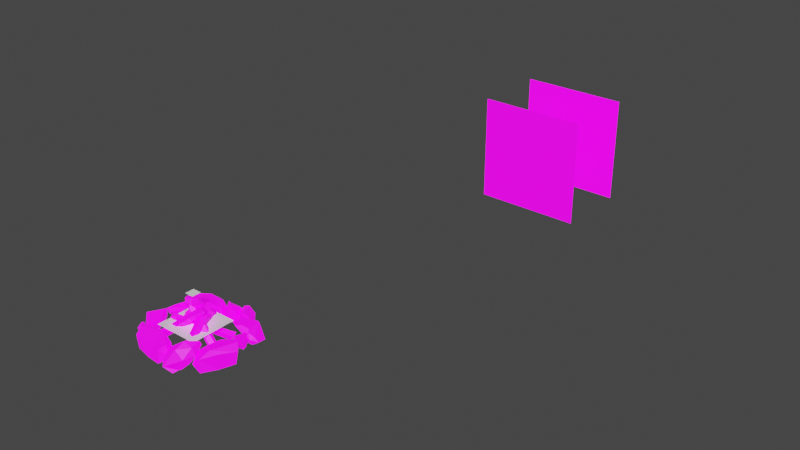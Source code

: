 # Source: camp-fire.blend  (saved by Blender 3.3.6; exported with 4.5.12 LTS)
import bpy
from mathutils import Matrix  # noqa: F401  (used for matrix-valued properties, if any)

bpy.ops.wm.read_factory_settings(use_empty=True)
scene = bpy.context.scene
scene.name = 'Scene'

# ---- collections
col_collection = bpy.data.collections.new('Collection'); scene.collection.children.link(col_collection)

# ---- images (referenced by path relative to the original .blend; pixels are not part of the script)
import os
ASSET_DIR = os.environ.get("B2B_ASSET_DIR", "")  # directory of the original .blend (textures are referenced by path, not embedded)
HERE = os.path.dirname(os.path.abspath(__file__))  # packed textures are extracted next to this script under _unpacked/

def load_image(name, relpath, width, height, colorspace="sRGB"):
    """Load a texture the original file referenced (path relative to the .blend, or extracted next to this script)."""
    p = next((c for c in (os.path.join(HERE, relpath), os.path.join(ASSET_DIR, relpath)) if relpath and os.path.exists(c)), "")
    if p:
        img = bpy.data.images.load(p, check_existing=True)
        img.name = name
    else:  # same state as the original file: an image datablock whose file is absent (Cycles renders it pink)
        img = bpy.data.images.new(name, width, height)
        img.source = "FILE"
        img.filepath = "//" + (relpath or name)
    img.colorspace_settings.name = colorspace
    return img
img_palette_color_png = load_image('palette_color.png', 'misc/colour-pallete/palette_color.png', 1024, 1024, 'sRGB')
img_palette_emission_png = load_image('palette_emission.png', 'misc/colour-pallete/palette_emission.png', 1024, 1024, 'sRGB')
img_palette_color_png_001 = load_image('palette_color.png.001', 'misc/colour-pallete/palette_color.png', 1024, 1024, 'sRGB')
img_palette_emission_png_001 = load_image('palette_emission.png.001', 'misc/colour-pallete/palette_emission.png', 1024, 1024, 'sRGB')

# ---- materials (node trees are filled in below, after node groups)
mat_material = bpy.data.materials.new('Material')
mat_material.alpha_threshold = 0.0
mat_material.use_transparent_shadow = False
mat_material.roughness = 0.5
mat_material.line_color = (0.0, 0.0, 0.0, 1.0)
mat_material_001 = bpy.data.materials.new('Material.001')
mat_material_001.use_transparent_shadow = False
mat_material_005 = bpy.data.materials.new('Material.005')
mat_material_005.use_transparent_shadow = False

# ---- material node trees
mat_material.use_nodes = True; mat_material.node_tree.nodes.clear()
_N = mat_material.node_tree.nodes; _L = mat_material.node_tree.links
n0 = _N.new('ShaderNodeOutputMaterial'); n0.name = 'Material Output'; n0.location = (300, 300)
n1 = _N.new('ShaderNodeBsdfPrincipled'); n1.name = 'Principled BSDF'; n1.location = (10, 300)
n1.distribution = 'GGX'
n1.subsurface_method = 'RANDOM_WALK_SKIN'
n1.inputs[3].default_value = 1.45
n1.inputs[28].default_value = 1.0
n2 = _N.new('ShaderNodeTexImage'); n2.name = 'Image Texture'; n2.location = (-457, 244)
n2.image = img_palette_color_png
n2.interpolation = 'Closest'
n3 = _N.new('ShaderNodeTexImage'); n3.name = 'Image Texture.001'; n3.location = (-463, -101)
n3.image = img_palette_emission_png
n3.interpolation = 'Closest'
_L.new(n1.outputs[0], n0.inputs[0])
_L.new(n2.outputs[0], n1.inputs[0])
_L.new(n3.outputs[0], n1.inputs[27])
n0.is_active_output = True
mat_material_001.use_nodes = True; mat_material_001.node_tree.nodes.clear()
_N = mat_material_001.node_tree.nodes; _L = mat_material_001.node_tree.links
n0 = _N.new('ShaderNodeBsdfPrincipled'); n0.name = 'Principled BSDF'; n0.location = (10, 300)
n0.distribution = 'GGX'
n0.subsurface_method = 'RANDOM_WALK_SKIN'
n0.inputs[3].default_value = 1.45
n0.inputs[27].default_value = (0.0, 0.0, 0.0, 1.0)
n0.inputs[28].default_value = 1.0
n1 = _N.new('ShaderNodeOutputMaterial'); n1.name = 'Material Output'; n1.location = (300, 300)
_L.new(n0.outputs[0], n1.inputs[0])
n1.is_active_output = True
mat_material_005.use_nodes = True; mat_material_005.node_tree.nodes.clear()
_N = mat_material_005.node_tree.nodes; _L = mat_material_005.node_tree.links
n0 = _N.new('ShaderNodeBsdfPrincipled'); n0.name = 'Principled BSDF'; n0.location = (10, 300)
n0.distribution = 'GGX'
n0.subsurface_method = 'RANDOM_WALK_SKIN'
n0.inputs[3].default_value = 1.45
n0.inputs[28].default_value = 1.0
n1 = _N.new('ShaderNodeOutputMaterial'); n1.name = 'Material Output'; n1.location = (300, 300)
n2 = _N.new('ShaderNodeTexImage'); n2.name = 'Image Texture'; n2.location = (-594, 226)
n2.image = img_palette_color_png_001
n2.interpolation = 'Closest'
n3 = _N.new('ShaderNodeTexImage'); n3.name = 'Image Texture.001'; n3.location = (-553, -126)
n3.image = img_palette_emission_png_001
n3.interpolation = 'Closest'
_L.new(n0.outputs[0], n1.inputs[0])
_L.new(n2.outputs[0], n0.inputs[0])
_L.new(n3.outputs[0], n0.inputs[27])
n1.is_active_output = True

# ---- world
world_world = bpy.data.worlds.new('World'); scene.world = world_world
world_world.use_nodes = True; world_world.node_tree.nodes.clear()
_N = world_world.node_tree.nodes; _L = world_world.node_tree.links
n0 = _N.new('ShaderNodeOutputWorld'); n0.name = 'World Output'; n0.location = (300, 300)
n1 = _N.new('ShaderNodeBackground'); n1.name = 'Background'; n1.location = (10, 300)
n1.inputs[0].default_value = (0.05088, 0.05088, 0.05088, 1.0)
_L.new(n1.outputs[0], n0.inputs[0])
n0.is_active_output = True
world_world.color = (0.05088, 0.05088, 0.05088)
world_world.use_sun_shadow = False
world_world.sun_shadow_jitter_overblur = 0.0

# ---- meshes
me_cube = bpy.data.meshes.new('Cube')
me_cube.from_pydata([(1.0, 1.0, 1.0), (1.0, 1.0, -1.0), (-1.0, 1.0, 1.0), (-1.0, 1.0, -1.0)], [], [(3, 2, 0, 1)])
_uv = me_cube.uv_layers.new(name='UVMap')
_uv.uv.foreach_set('vector', [0.04718, 0.0781, 0.04718, 0.0781, 0.04718, 0.0781, 0.04718, 0.0781])
me_cube.materials.append(mat_material)
me_cube.use_mirror_vertex_groups = False
me_cube.update()
me_plane = bpy.data.meshes.new('Plane')
me_plane.from_pydata([(-1.0, -1.0, 0.0), (1.0, -1.0, 0.0), (-1.0, 1.0, 0.0), (1.0, 1.0, 0.0)], [], [(0, 1, 3, 2)])
_uv = me_plane.uv_layers.new(name='UVMap')
_uv.uv.foreach_set('vector', [0.0, 0.0, 1.0, 0.0, 1.0, 1.0, 0.0, 1.0])
me_plane.materials.append(mat_material_001)
me_plane.update()
me_plane_001 = bpy.data.meshes.new('Plane.001')
me_plane_001.from_pydata([(-1.0, -1.0, 0.0), (1.0, -1.0, 0.0), (-1.0, 1.0, 0.0), (1.0, 1.0, 0.0)], [], [(0, 1, 3, 2)])
_uv = me_plane_001.uv_layers.new(name='UVMap')
_uv.uv.foreach_set('vector', [0.0, 0.0, 1.0, 0.0, 1.0, 1.0, 0.0, 1.0])
me_plane_001.update()
me_cube_001 = bpy.data.meshes.new('Cube.001')
me_cube_001.from_pydata([(1.0, 1.0, 1.0), (1.0, 1.0, -1.0), (-1.0, 1.0, 1.0), (-1.0, 1.0, -1.0)], [], [(3, 2, 0, 1)])
_uv = me_cube_001.uv_layers.new(name='UVMap')
_uv.uv.foreach_set('vector', [0.6084, 0.9214, 0.6084, 0.9214, 0.6084, 0.9214, 0.6084, 0.9214])
me_cube_001.materials.append(mat_material)
me_cube_001.use_mirror_vertex_groups = False
me_cube_001.update()
me_cylinder_006 = bpy.data.meshes.new('Cylinder.006')
me_cylinder_006.from_pydata([(0.0, 0.06724, -0.2884), (0.1426, 0.1443, 0.578), (0.06395, 0.02078, -0.2884), (0.1944, 0.1066, 0.578), (0.03952, -0.0544, -0.2884), (0.1746, 0.04568, 0.578), (-0.03952, -0.0544, -0.2884), (0.1106, 0.04568, 0.578), (-0.06395, 0.02078, -0.2884), (0.09075, 0.1066, 0.578), (0.2241, 0.5248, 0.06292), (-0.1098, 0.07987, 0.5301), (0.2781, 0.5275, 0.1205), (-0.05574, 0.08256, 0.5877), (0.3378, 0.4798, 0.1003), (0.003935, 0.03485, 0.5675), (0.3207, 0.4476, 0.03017), (-0.01323, 0.002681, 0.4973), (0.2504, 0.4754, 0.007071), (-0.08351, 0.03051, 0.4742), (-0.02847, 0.6417, 0.334), (-0.05295, -0.07107, 0.3183), (-0.01749, 0.6401, 0.4123), (-0.04351, -0.07247, 0.3855), (0.06017, 0.6345, 0.4259), (0.0232, -0.07727, 0.3972), (0.09717, 0.6327, 0.3561), (0.05499, -0.07884, 0.3373), (0.04239, 0.6372, 0.2993), (0.00793, -0.07501, 0.2885), (-0.3904, 0.5135, 0.4105), (0.06346, -0.1176, 0.02514), (-0.4158, 0.4818, 0.4784), (0.04611, -0.1393, 0.07153), (-0.3651, 0.5024, 0.5354), (0.08077, -0.1252, 0.1105), (-0.3084, 0.5468, 0.5028), (0.1195, -0.09484, 0.08828), (-0.324, 0.5537, 0.4257), (0.1088, -0.09015, 0.03549), (-0.5997, 0.2176, 0.221), (0.06293, -0.06286, 0.3932), (-0.6271, 0.1507, 0.2528), (0.03554, -0.1298, 0.425), (-0.6315, 0.1608, 0.3311), (0.0311, -0.1197, 0.5032), (-0.6069, 0.234, 0.3476), (0.05574, -0.04646, 0.5198), (-0.5872, 0.2692, 0.2796), (0.07541, -0.01133, 0.4518), (-0.3706, -0.03526, -0.1797), (-0.01401, 0.03965, 0.2676), (-0.3463, -0.1102, -0.1865), (0.01025, -0.03526, 0.2608), (-0.3932, -0.1552, -0.1416), (-0.03666, -0.0803, 0.3057), (-0.4465, -0.1081, -0.107), (-0.08991, -0.03321, 0.3403), (-0.4325, -0.03399, -0.1306), (-0.07591, 0.04092, 0.3167), (-0.6362, 0.05874, 0.03887), (-0.7687, 0.2821, 0.3298), (-0.7136, 0.1864, 0.229), (-0.6614, 0.0379, 0.3413), (-0.6208, 0.1775, 0.2974), (-0.5902, 0.1595, 0.3477), (-0.56, -0.159, 0.2354), (-0.5445, -0.1023, 0.1833), (-0.5548, -0.1046, 0.2664), (-0.7484, -0.2405, 0.2495), (-0.8082, -0.2244, 0.2055), (-0.7372, -0.3298, 0.1107), (-0.895, 0.06821, 0.2864), (-0.8489, 0.108, 0.3192), (-0.7519, -0.03911, 0.3625), (-0.8447, -0.09472, 0.3128), (-0.5683, -0.09156, -0.1383), (-0.6141, 0.2082, 0.3047), (-0.4865, -0.2455, -0.05648), (-0.5376, -0.3676, -0.02931), (-0.7684, -0.03695, 0.03337), (-0.7944, -0.195, -0.1401), (-0.8516, -0.04615, 0.08727), (-0.7556, -0.007271, 0.4412), (-0.7353, -0.3628, 0.02238), (-0.6368, -0.3964, -0.04288), (-0.6348, 0.0345, 0.507), (-0.7355, 0.1071, 0.317), (-0.8069, 0.2687, 0.3792), (-0.718, 0.3142, 0.3921), (-0.9143, 0.09829, 0.4274), (-0.8871, 0.07385, 0.4032), (-0.8118, 0.1703, 0.3102), (-0.872, 0.2063, 0.3546), (-0.5242, 0.09455, 0.5617), (-0.4713, 0.2041, 0.4468), (-0.5146, 0.2947, 0.4134), (-0.7373, 0.1089, 0.5246), (-0.7515, 0.1918, 0.5701), (-0.8197, 0.1327, 0.5122), (-0.6253, 0.2304, 0.5308), (-0.6729, 0.1551, 0.5704), (-0.6912, 0.3193, 0.4392), (-0.5911, 0.3203, 0.4435), (0.554, 0.2717, -0.2599), (0.6353, 0.446, -0.1134), (0.6796, 0.3082, 0.01471), (0.5661, 0.1555, -0.03707), (-0.2986, 0.6457, 0.672), (-0.3216, 0.7189, 0.6443), (0.4649, 0.09732, 0.06894), (0.4016, 0.1341, 0.04882), (0.3714, -0.00458, -0.0219), (0.4796, 0.4401, 0.04733), (0.5466, 0.4566, 0.04339), (0.5916, 0.2886, 0.09503), (0.4738, 0.2787, 0.1083), (0.4637, 0.08428, -0.3837), (0.5138, -0.07691, -0.2909), (0.4435, -0.1537, -0.2047), (0.4131, 0.2525, -0.1796), (0.262, 0.141, -0.1925), (0.3719, 0.2925, -0.09839), (0.3198, -0.005798, -0.2444), (0.331, 0.1247, -0.2622), (0.3164, -0.0463, -0.08613), (0.3485, -0.1322, -0.1678), (0.3109, 0.9105, 0.4423), (0.4598, 0.8381, 0.2661), (0.5147, 0.693, 0.3815), (0.4559, 0.6593, 0.5557), (0.4063, 0.7534, 0.5886), (-0.4856, 0.4929, 0.6911), (-0.4775, 0.6531, 0.7076), (0.2326, 0.5494, 0.4741), (0.1597, 0.5724, 0.6131), (0.3585, 0.6489, 0.2022), (0.4234, 0.6729, 0.2032), (0.4516, 0.5917, 0.363), (0.3428, 0.5486, 0.3418), (0.1577, 0.956, 0.6241), (0.2038, 0.8393, 0.7703), (0.1492, 0.722, 0.809), (0.198, 0.7967, 0.4108), (0.03268, 0.7436, 0.4837), (0.1895, 0.7212, 0.3466), (0.04678, 0.768, 0.6473), (0.07471, 0.8212, 0.5296), (0.08223, 0.6085, 0.6528), (0.07409, 0.6703, 0.7587), (0.5538, 0.383, 0.355), (-0.7142, 0.4698, 0.6349), (-0.6668, 0.3769, 0.7695), (0.6603, 0.4322, 0.2351), (-0.7183, 0.2262, 0.7168), (0.6186, 0.5971, 0.2284), (0.5301, 0.6677, 0.2435), (0.5765, 0.6789, 0.1256), (0.4072, 0.5216, 0.4658), (0.4416, 0.4744, 0.4826), (0.5522, 0.5153, 0.3998), (0.5063, 0.6219, 0.3666), (0.5226, 0.3326, 0.1077), (0.6592, 0.4162, 0.02364), (0.6914, 0.5282, -0.0342), (0.4295, 0.4559, 0.2718), (0.3905, 0.5708, 0.1762), (0.3938, 0.5261, 0.3161), (0.5032, 0.5471, 0.06535), (0.4331, 0.4851, 0.1539), (0.5582, 0.6594, 0.06674), (0.6159, 0.6603, -0.0002566), (-0.7286, 0.4627, 0.5218), (-0.6453, 0.5544, 0.5505), (-0.8249, 0.1861, 0.5168), (-0.831, 0.164, 0.5732), (-0.8095, 0.2926, 0.6343), (-0.8094, 0.357, 0.5322), (-0.4749, 0.2996, 0.7213), (-0.4772, 0.4718, 0.7767), (-0.4818, 0.5941, 0.7325), (-0.6377, 0.2509, 0.5733), (-0.5892, 0.356, 0.471), (-0.6933, 0.2571, 0.5023), (-0.5182, 0.456, 0.5736), (-0.5486, 0.3319, 0.5572), (-0.5811, 0.561, 0.5476), (-0.541, 0.6262, 0.592), (-0.1102, -0.1183, -0.3299), (-0.04038, -0.2029, -0.1997), (-0.1582, -0.3204, -0.1786), (-0.1769, -0.1339, -0.4213), (-0.06436, -0.08598, -0.4559), (-0.352, -0.3361, -0.3018), (-0.3383, -0.3451, -0.2432), (-0.2486, -0.2325, -0.2388), (-0.2741, -0.1898, -0.3488), (0.06783, -0.3636, -0.2868), (0.1502, -0.2026, -0.2927), (0.1674, -0.09855, -0.369), (-0.2244, -0.3285, -0.4625), (0.01691, -0.2265, -0.4504), (-0.05772, -0.3249, -0.4138), (-0.01091, -0.1092, -0.4839), (0.06459, -0.06331, -0.4806), (-0.1319, 0.6176, 0.6646), (-0.2496, 0.6737, 0.6299), (-0.2651, 0.7079, 0.6985), (-0.2124, 0.6279, 0.7648), (-0.207, 0.6059, 0.7463), (-0.2506, 0.6238, 0.7532), (-0.1088, 0.7415, 0.7489), (-0.06079, 0.766, 0.7267), (-0.003419, 0.7249, 0.7632), (-0.1628, 0.7937, 0.6306), (-0.2159, 0.769, 0.6324), (0.1588, -0.2572, -0.349), (-0.149, 0.7876, 0.6918), (0.04678, 0.6097, 0.7314), (0.1319, -0.1719, -0.3967), (0.1819, -0.1816, -0.4561), (-0.03768, 0.6992, 0.6631), (0.07111, 0.679, 0.7579), (-0.02859, 0.7534, 0.6531), (0.2054, -0.2578, -0.3394), (0.06075, 0.6761, 0.6885), (0.1858, -0.2438, -0.3227), (0.2927, -0.2029, -0.3821), (0.235, -0.1023, -0.2844), (0.2739, -0.05894, -0.2828), (0.3267, -0.08667, -0.2302), (0.2085, -0.04377, -0.4088), (0.1722, -0.08406, -0.4311), (0.2019, -0.05961, -0.3482), (0.4258, -0.168, -0.2498), (0.3416, -0.0972, -0.3376), (0.4103, -0.103, -0.2093), (0.3314, -0.04232, -0.3378), (0.4261, -0.09232, -0.2768), (-0.5743, -0.2456, -0.3209), (-0.4798, -0.2927, -0.3423), (-0.4808, -0.378, -0.2925), (-0.5743, -0.254, -0.2667), (-0.5624, -0.2284, -0.2852), (-0.5081, -0.3403, -0.1617), (-0.4166, -0.2151, -0.2016), (-0.3697, -0.232, -0.1496), (-0.4033, -0.1937, -0.08853), (-0.3408, -0.3454, -0.2344), (-0.3818, -0.3526, -0.2849), (-0.3651, -0.2747, -0.2387), (-0.4826, -0.2507, 0.009651), (-0.4006, -0.3177, -0.08379), (-0.4199, -0.2037, 0.00662), (-0.3433, -0.3173, -0.08639), (-0.3998, -0.2854, 0.01989), (-0.2371, 0.7269, 0.7429), (-0.2851, 0.7256, 0.8007), (-0.2572, 0.633, 0.7675), (-0.4293, 0.7983, 0.8447), (-0.4221, 0.7935, 0.7989), (-0.2913, 0.7879, 0.7149), (-0.3109, 0.8066, 0.8026), (-0.4767, 0.3489, 0.6802), (-0.3259, 0.3787, 0.5998), (-0.2568, 0.4359, 0.6385), (-0.4699, 0.5667, 0.802), (-0.458, 0.5399, 0.8772), (-0.4585, 0.6482, 0.8574), (-0.3916, 0.453, 0.777), (-0.4685, 0.4718, 0.8103), (-0.2846, 0.5736, 0.7867), (-0.2741, 0.4805, 0.7226)], [(82, 80), (80, 81), (80, 60), (77, 96), (261, 260), (122, 120), (120, 121), (120, 124), (120, 104), (145, 143), (143, 144), (143, 147), (143, 127), (191, 192), (188, 191)], [(0, 1, 3, 2), (2, 3, 5, 4), (4, 5, 7, 6), (3, 1, 9, 7, 5), (6, 7, 9, 8), (8, 9, 1, 0), (10, 11, 13, 12), (12, 13, 15, 14), (14, 15, 17, 16), (13, 11, 19, 17, 15), (16, 17, 19, 18), (18, 19, 11, 10), (20, 21, 23, 22), (22, 23, 25, 24), (24, 25, 27, 26), (23, 21, 29, 27, 25), (26, 27, 29, 28), (28, 29, 21, 20), (30, 31, 33, 32), (32, 33, 35, 34), (34, 35, 37, 36), (33, 31, 39, 37, 35), (36, 37, 39, 38), (38, 39, 31, 30), (40, 41, 43, 42), (42, 43, 45, 44), (44, 45, 47, 46), (43, 41, 49, 47, 45), (46, 47, 49, 48), (48, 49, 41, 40), (50, 51, 53, 52), (52, 53, 55, 54), (54, 55, 57, 56), (53, 51, 59, 57, 55), (56, 57, 59, 58), (58, 59, 51, 50), (74, 69, 66, 68, 63), (76, 79, 85, 81), (71, 70, 81, 84), (76, 78, 79), (73, 74, 63, 62), (82, 81, 70, 75, 72), (66, 69, 71, 84, 85, 79), (62, 63, 68, 67, 60), (66, 67, 68), (69, 70, 71), (69, 74, 75, 70), (74, 73, 72, 75), (92, 61, 77, 64, 87), (78, 67, 66, 79), (60, 67, 78, 76), (84, 81, 85), (94, 96, 103, 100), (89, 88, 98, 102), (94, 95, 96), (91, 92, 87, 83), (99, 98, 88, 93, 90), (97, 99, 90, 91, 83, 86), (83, 87, 64, 65, 86), (77, 65, 64), (61, 88, 89), (61, 92, 93, 88), (92, 91, 90, 93), (86, 65, 95, 94), (97, 98, 99), (100, 98, 101), (102, 98, 100, 103), (98, 97, 101), (94, 100, 101), (97, 86, 94, 101), (115, 110, 107, 106), (117, 119, 126, 123), (112, 111, 121, 125), (117, 118, 119), (114, 115, 106, 105), (122, 121, 111, 116, 113), (107, 110, 112, 125, 126, 119), (105, 106, 107, 104), (263, 265, 272, 269), (110, 111, 112), (110, 115, 116, 111), (115, 114, 113, 116), (118, 107, 119), (104, 107, 118, 117), (123, 121, 124), (125, 121, 123, 126), (117, 123, 124), (138, 130, 129), (140, 142, 149, 146), (135, 134, 144, 148), (140, 141, 142), (137, 138, 129, 128), (145, 144, 134, 139, 136), (130, 135, 148, 149, 142), (128, 129, 130, 131, 127), (261, 256, 108, 109), (130, 134, 135), (130, 138, 139, 134), (138, 137, 136, 139), (141, 131, 130, 142), (127, 131, 141, 140), (146, 144, 147), (148, 144, 146, 149), (140, 146, 147), (160, 155, 153, 150), (162, 164, 171, 168), (157, 156, 166, 170), (162, 163, 164), (159, 160, 150), (167, 166, 156, 161, 158), (153, 155, 157, 170, 171, 164), (165, 167, 158, 159, 150), (178, 180, 187, 184), (176, 151, 152, 154), (155, 156, 157), (155, 160, 161, 156), (160, 159, 158, 161), (163, 153, 164), (150, 153, 163, 162), (165, 166, 167), (168, 166, 169), (170, 166, 168, 171), (166, 165, 169), (162, 168, 169), (165, 150, 162, 169), (178, 179, 180), (175, 176, 154), (183, 182, 172, 177, 174), (152, 151, 173, 186, 187, 180), (181, 183, 174, 175, 154), (151, 172, 173), (151, 176, 177, 172), (176, 175, 174, 177), (179, 152, 180), (154, 152, 179, 178), (181, 182, 183), (184, 182, 185), (186, 182, 184, 187), (182, 181, 185), (178, 184, 185), (181, 154, 178, 185), (197, 199, 204, 201), (195, 188, 189, 190), (197, 198, 199), (194, 195, 190), (200, 191, 196, 193), (189, 188, 192, 203, 204, 199), (200, 193, 194, 190), (195, 194, 193, 196), (198, 189, 199), (190, 189, 198, 197), (201, 200, 202), (203, 200, 201, 204), (197, 201, 202), (200, 190, 197, 202), (207, 211, 208, 210), (219, 228, 226, 216), (213, 212, 222), (230, 229, 236), (215, 207, 206), (223, 222, 212, 217, 214), (208, 211, 213, 222, 218), (221, 223, 214, 215, 206, 205), (206, 207, 210, 209, 205), (208, 209, 210), (211, 212, 213), (211, 207, 217, 212), (207, 215, 214, 217), (218, 209, 208), (205, 209, 218), (221, 222, 223), (237, 236, 229, 233, 231), (232, 219, 220), (222, 221, 225), (218, 222, 225), (221, 205, 218, 225), (226, 228, 230, 236, 234), (235, 237, 231, 232, 220, 227), (220, 219, 216, 224, 227), (226, 224, 216), (228, 229, 230), (228, 219, 233, 229), (234, 224, 226), (227, 224, 234), (235, 236, 237), (236, 235, 238), (234, 236, 238), (235, 227, 234, 238), (240, 245, 243, 239), (247, 246, 253), (254, 253, 246, 250, 248), (249, 240, 241), (243, 245, 247, 253, 251), (252, 254, 248, 249, 241, 244), (241, 240, 239, 242, 244), (243, 242, 239), (245, 246, 247), (245, 240, 250, 246), (240, 249, 248, 250), (251, 242, 243), (244, 242, 251), (252, 253, 254), (253, 252, 255), (251, 253, 255), (252, 244, 251, 255), (258, 257, 267, 271), (263, 264, 265), (268, 267, 257, 262, 259), (108, 256, 258, 271, 272, 265), (266, 268, 259, 260, 133, 132), (133, 109, 108, 132), (256, 257, 258), (256, 261, 262, 257), (264, 108, 265), (132, 108, 264, 263), (266, 267, 268), (269, 267, 270), (271, 267, 269, 272), (267, 266, 270), (263, 269, 270), (266, 132, 263, 270)])
_uv = me_cylinder_006.uv_layers.new(name='UVMap')
_uv.uv.foreach_set('vector', [0.6379, 0.9228, 0.6379, 0.9228, 0.6379, 0.9228, 0.6379, 0.9228, 0.6379, 0.9228, 0.6379, 0.9228, 0.6379, 0.9228, 0.6379, 0.9228, 0.6379, 0.9228, 0.6379, 0.9228, 0.6379, 0.9228, 0.6379, 0.9228, 0.6379, 0.9228, 0.6379, 0.9228, 0.6379, 0.9228, 0.6379, 0.9228, 0.6379, 0.9228, 0.6379, 0.9228, 0.6379, 0.9228, 0.6379, 0.9228, 0.6379, 0.9228, 0.6379, 0.9228, 0.6379, 0.9228, 0.6379, 0.9228, 0.6379, 0.9228, 0.6379, 0.9228, 0.6379, 0.9228, 0.6379, 0.9228, 0.6379, 0.9228, 0.6379, 0.9228, 0.6379, 0.9228, 0.6379, 0.9228, 0.6379, 0.9228, 0.6379, 0.9228, 0.6379, 0.9228, 0.6379, 0.9228, 0.6379, 0.9228, 0.6379, 0.9228, 0.6379, 0.9228, 0.6379, 0.9228, 0.6379, 0.9228, 0.6379, 0.9228, 0.6379, 0.9228, 0.6379, 0.9228, 0.6379, 0.9228, 0.6379, 0.9228, 0.6379, 0.9228, 0.6379, 0.9228, 0.6379, 0.9228, 0.6379, 0.9228, 0.6379, 0.9228, 0.6379, 0.9228, 0.6379, 0.9228, 0.6379, 0.9228, 0.6379, 0.9228, 0.6379, 0.9228, 0.6379, 0.9228, 0.6379, 0.9228, 0.6379, 0.9228, 0.6379, 0.9228, 0.6379, 0.9228, 0.6379, 0.9228, 0.6379, 0.9228, 0.6379, 0.9228, 0.6379, 0.9228, 0.6379, 0.9228, 0.6379, 0.9228, 0.6379, 0.9228, 0.6379, 0.9228, 0.6379, 0.9228, 0.6379, 0.9228, 0.6379, 0.9228, 0.6379, 0.9228, 0.6379, 0.9228, 0.6379, 0.9228, 0.6379, 0.9228, 0.6379, 0.9228, 0.6379, 0.9228, 0.6379, 0.9228, 0.6379, 0.9228, 0.6379, 0.9228, 0.6379, 0.9228, 0.6379, 0.9228, 0.6379, 0.9228, 0.6379, 0.9228, 0.6379, 0.9228, 0.6379, 0.9228, 0.6379, 0.9228, 0.6379, 0.9228, 0.6379, 0.9228, 0.6379, 0.9228, 0.6379, 0.9228, 0.6379, 0.9228, 0.6379, 0.9228, 0.6379, 0.9228, 0.6379, 0.9228, 0.6379, 0.9228, 0.6379, 0.9228, 0.6379, 0.9228, 0.6379, 0.9228, 0.6379, 0.9228, 0.6379, 0.9228, 0.6379, 0.9228, 0.6379, 0.9228, 0.6379, 0.9228, 0.6379, 0.9228, 0.6379, 0.9228, 0.6379, 0.9228, 0.6379, 0.9228, 0.6379, 0.9228, 0.6379, 0.9228, 0.6379, 0.9228, 0.6379, 0.9228, 0.6379, 0.9228, 0.6379, 0.9228, 0.6379, 0.9228, 0.6379, 0.9228, 0.6379, 0.9228, 0.6379, 0.9228, 0.6379, 0.9228, 0.6379, 0.9228, 0.6379, 0.9228, 0.6379, 0.9228, 0.6379, 0.9228, 0.6379, 0.9228, 0.6379, 0.9228, 0.6379, 0.9228, 0.6379, 0.9228, 0.6379, 0.9228, 0.6379, 0.9228, 0.6379, 0.9228, 0.6379, 0.9228, 0.6379, 0.9228, 0.6379, 0.9228, 0.6379, 0.9228, 0.6379, 0.9228, 0.6379, 0.9228, 0.6379, 0.9228, 0.6379, 0.9228, 0.6379, 0.9228, 0.6379, 0.9228, 0.6379, 0.9228, 0.6379, 0.9228, 0.6379, 0.9228, 0.6379, 0.9228, 0.6379, 0.9228, 0.6379, 0.9228, 0.6379, 0.9228, 0.6379, 0.9228, 0.6379, 0.9228, 0.5, 0.5, 0.5, 0.5, 0.5, 0.5, 0.5, 0.5, 0.5, 0.5, 0.5, 0.5, 0.5, 0.5, 0.5, 0.5, 0.5, 0.5, 0.5, 0.5, 0.5, 0.5, 0.5, 0.5, 0.5, 0.5, 0.5, 0.5, 0.5, 0.5, 0.5, 0.5, 0.5, 0.5, 0.5, 0.5, 0.5, 0.5, 0.5, 0.5, 0.5, 0.5, 0.5, 0.5, 0.5, 0.5, 0.5, 0.5, 0.5, 0.5, 0.5, 0.5, 0.5, 0.5, 0.5, 0.5, 0.5, 0.5, 0.5, 0.5, 0.5, 0.5, 0.5, 0.5, 0.5, 0.5, 0.5, 0.5, 0.5, 0.5, 0.5, 0.5, 0.5, 0.5, 0.5, 0.5, 0.5, 0.5, 0.5, 0.5, 0.5, 0.5, 0.5, 0.5, 0.5, 0.5, 0.5, 0.5, 0.5, 0.5, 0.5, 0.5, 0.5, 0.5, 0.5, 0.5, 0.5, 0.5, 0.5, 0.5, 0.5, 0.5, 0.5, 0.5, 0.5, 0.5, 0.5, 0.5, 0.5, 0.5, 0.5, 0.5, 0.5, 0.5, 0.5, 0.5, 0.5, 0.5, 0.5, 0.5, 0.5, 0.5, 0.5, 0.5, 0.5, 0.5, 0.5, 0.5, 0.5, 0.5, 0.5, 0.5, 0.5, 0.5, 0.5, 0.5, 0.5, 0.5, 0.5, 0.5, 0.5, 0.5, 0.5, 0.5, 0.5, 0.5, 0.5, 0.5, 0.5, 0.5, 0.5, 0.5, 0.5, 0.5, 0.5, 0.5, 0.5, 0.5, 0.5, 0.5, 0.5, 0.5, 0.5, 0.5, 0.5, 0.5, 0.5, 0.5, 0.5, 0.5, 0.5, 0.5, 0.5, 0.5, 0.5, 0.5, 0.5, 0.5, 0.5, 0.5, 0.5, 0.5, 0.5, 0.5, 0.5, 0.5, 0.5, 0.5, 0.5, 0.5, 0.5, 0.5, 0.5, 0.5, 0.5, 0.5, 0.5, 0.5, 0.5, 0.5, 0.5, 0.5, 0.5, 0.5, 0.5, 0.5, 0.5, 0.5, 0.5, 0.5, 0.5, 0.5, 0.5, 0.5, 0.5, 0.5, 0.5, 0.5, 0.5, 0.5, 0.5, 0.5, 0.5, 0.5, 0.5, 0.5, 0.5, 0.5, 0.5, 0.5, 0.5, 0.5, 0.5, 0.5, 0.5, 0.5, 0.5, 0.5, 0.5, 0.5, 0.5, 0.5, 0.5, 0.5, 0.5, 0.5, 0.5, 0.5, 0.5, 0.5, 0.5, 0.5, 0.5, 0.5, 0.5, 0.5, 0.5, 0.5, 0.5, 0.5, 0.5, 0.5, 0.5, 0.5, 0.5, 0.5, 0.5, 0.5, 0.5, 0.5, 0.5, 0.5, 0.5, 0.5, 0.5, 0.5, 0.5, 0.5, 0.5, 0.5, 0.5, 0.5, 0.5, 0.5, 0.5, 0.5, 0.5, 0.5, 0.5, 0.5, 0.5, 0.5, 0.5, 0.5, 0.5, 0.5, 0.5, 0.5, 0.5, 0.5, 0.5, 0.5, 0.5, 0.5, 0.5, 0.5, 0.5, 0.5, 0.5, 0.5, 0.5, 0.5, 0.5, 0.5, 0.5, 0.5, 0.5, 0.5, 0.5, 0.5, 0.5, 0.5, 0.5, 0.5, 0.5, 0.5, 0.5, 0.5, 0.5, 0.5, 0.5, 0.5, 0.5, 0.5, 0.5, 0.5, 0.5, 0.5, 0.5, 0.5, 0.5, 0.5, 0.5, 0.5, 0.5, 0.5, 0.5, 0.5, 0.5, 0.5, 0.5, 0.5, 0.5, 0.5, 0.5, 0.5, 0.5, 0.5, 0.5, 0.5, 0.5, 0.5, 0.5, 0.5, 0.5, 0.5, 0.5, 0.5, 0.5, 0.5, 0.5, 0.5, 0.5, 0.5, 0.5, 0.5, 0.5, 0.5, 0.5, 0.5, 0.5, 0.5, 0.5, 0.5, 0.5, 0.5, 0.5, 0.5, 0.5, 0.5, 0.5, 0.5, 0.5, 0.5, 0.5, 0.5, 0.5, 0.5, 0.5, 0.5, 0.5, 0.5, 0.5, 0.5, 0.5, 0.5, 0.5, 0.5, 0.5, 0.5, 0.5, 0.5, 0.5, 0.5, 0.5, 0.5, 0.5, 0.5, 0.5, 0.5, 0.5, 0.5, 0.5, 0.5, 0.5, 0.5, 0.5, 0.5, 0.5, 0.5, 0.5, 0.5, 0.5, 0.5, 0.5, 0.5, 0.5, 0.5, 0.5, 0.5, 0.5, 0.5, 0.5, 0.5, 0.5, 0.5, 0.5, 0.5, 0.5, 0.5, 0.5, 0.5, 0.5, 0.5, 0.5, 0.5, 0.5, 0.5, 0.5, 0.5, 0.5, 0.5, 0.5, 0.5, 0.5, 0.5, 0.5, 0.5, 0.5, 0.5, 0.5, 0.5, 0.5, 0.5, 0.5, 0.5, 0.5, 0.5, 0.5, 0.5, 0.5, 0.5, 0.5, 0.5, 0.5, 0.5, 0.5, 0.5, 0.5, 0.5, 0.5, 0.5, 0.5, 0.5, 0.5, 0.5, 0.5, 0.5, 0.5, 0.5, 0.5, 0.5, 0.5, 0.5, 0.5, 0.5, 0.5, 0.5, 0.5, 0.5, 0.5, 0.5, 0.5, 0.5, 0.5, 0.5, 0.5, 0.5, 0.5, 0.5, 0.5, 0.5, 0.5, 0.5, 0.5, 0.5, 0.5, 0.5, 0.5, 0.5, 0.5, 0.5, 0.5, 0.5, 0.5, 0.5, 0.5, 0.5, 0.5, 0.5, 0.5, 0.5, 0.5, 0.5, 0.5, 0.5, 0.5, 0.5, 0.5, 0.5, 0.5, 0.5, 0.5, 0.5, 0.5, 0.5, 0.5, 0.5, 0.5, 0.5, 0.5, 0.5, 0.5, 0.5, 0.5, 0.5, 0.5, 0.5, 0.5, 0.5, 0.5, 0.5, 0.5, 0.5, 0.5, 0.5, 0.5, 0.5, 0.5, 0.5, 0.5, 0.5, 0.5, 0.5, 0.5, 0.5, 0.5, 0.5, 0.5, 0.5, 0.5, 0.5, 0.5, 0.5, 0.5, 0.5, 0.5, 0.5, 0.5, 0.5, 0.5, 0.5, 0.5, 0.5, 0.5, 0.5, 0.5, 0.5, 0.5, 0.5, 0.5, 0.5, 0.5, 0.5, 0.5, 0.5, 0.5, 0.5, 0.5, 0.5, 0.5, 0.5, 0.5, 0.5, 0.5, 0.5, 0.5, 0.5, 0.5, 0.5, 0.5, 0.5, 0.5, 0.5, 0.5, 0.5, 0.5, 0.5, 0.5, 0.5, 0.5, 0.5, 0.5, 0.5, 0.5, 0.5, 0.5, 0.5, 0.5, 0.5, 0.5, 0.5, 0.5, 0.5, 0.5, 0.5, 0.5, 0.5, 0.5, 0.5, 0.5, 0.5, 0.5, 0.5, 0.5, 0.5, 0.5, 0.5, 0.5, 0.5, 0.5, 0.5, 0.5, 0.5, 0.5, 0.5, 0.5, 0.5, 0.5, 0.5, 0.5, 0.5, 0.5, 0.5, 0.5, 0.5, 0.5, 0.5, 0.5, 0.5, 0.5, 0.5, 0.5, 0.5, 0.5, 0.5, 0.5, 0.5, 0.5, 0.5, 0.5, 0.5, 0.5, 0.5, 0.5, 0.5, 0.5, 0.5, 0.5, 0.5, 0.5, 0.5, 0.5, 0.5, 0.5, 0.5, 0.5, 0.5, 0.5, 0.5, 0.5, 0.5, 0.5, 0.5, 0.5, 0.5, 0.5, 0.5, 0.5, 0.5, 0.5, 0.5, 0.5, 0.5, 0.5, 0.5, 0.5, 0.5, 0.5, 0.5, 0.5, 0.5, 0.5, 0.5, 0.5, 0.5, 0.5, 0.5, 0.5, 0.5, 0.5, 0.5, 0.5, 0.5, 0.5, 0.5, 0.5, 0.5, 0.5, 0.5, 0.5, 0.5, 0.5, 0.5, 0.5, 0.5, 0.5, 0.5, 0.5, 0.5, 0.5, 0.5, 0.5, 0.5, 0.5, 0.5, 0.5, 0.5, 0.5, 0.5, 0.5, 0.5, 0.5, 0.5, 0.5, 0.5, 0.5, 0.5, 0.5, 0.5, 0.5, 0.5, 0.5, 0.5, 0.5, 0.5, 0.5, 0.5, 0.5, 0.5, 0.5, 0.5, 0.5, 0.5, 0.5, 0.5, 0.5, 0.5, 0.5, 0.5, 0.5, 0.5, 0.5, 0.5, 0.5, 0.5, 0.5, 0.5, 0.5, 0.5, 0.5, 0.5, 0.5, 0.5, 0.5, 0.5, 0.5, 0.5, 0.5, 0.5, 0.5, 0.5, 0.5, 0.5, 0.5, 0.5, 0.5, 0.5, 0.5, 0.5, 0.5, 0.5, 0.5, 0.5, 0.5, 0.5, 0.5, 0.5, 0.5, 0.5, 0.5, 0.5, 0.5, 0.5, 0.5, 0.5, 0.5, 0.5, 0.5, 0.5, 0.5, 0.5, 0.5, 0.5, 0.5, 0.5, 0.5, 0.5, 0.5, 0.5, 0.5, 0.5, 0.5, 0.5, 0.5, 0.5, 0.5, 0.5, 0.5, 0.5, 0.5, 0.5, 0.5, 0.5, 0.5, 0.5, 0.5, 0.5, 0.5, 0.5, 0.5, 0.5, 0.5, 0.5, 0.5, 0.5, 0.5, 0.5, 0.5, 0.5, 0.5, 0.5, 0.5, 0.5, 0.5, 0.5, 0.5, 0.5, 0.5, 0.5, 0.5, 0.5, 0.5, 0.5, 0.5, 0.5, 0.5, 0.5, 0.5, 0.5, 0.5, 0.5, 0.5, 0.5, 0.5, 0.5, 0.5, 0.5, 0.5, 0.5, 0.5, 0.5, 0.5, 0.5, 0.5, 0.5, 0.5, 0.5, 0.5, 0.5, 0.5, 0.5, 0.5, 0.5, 0.5, 0.5, 0.5, 0.5, 0.5, 0.5, 0.5, 0.5, 0.5, 0.5, 0.5, 0.5, 0.5, 0.5, 0.5, 0.5, 0.5, 0.5, 0.5, 0.5, 0.5, 0.5, 0.5, 0.5, 0.5, 0.5, 0.5, 0.5, 0.5, 0.5, 0.5, 0.5, 0.5, 0.5, 0.5, 0.5, 0.5, 0.5, 0.5, 0.5, 0.5, 0.5, 0.5, 0.5, 0.5, 0.5, 0.5, 0.5, 0.5, 0.5, 0.5, 0.5, 0.5, 0.5, 0.5, 0.5, 0.5, 0.5, 0.5, 0.5, 0.5, 0.5, 0.5, 0.5, 0.5, 0.5, 0.5, 0.5, 0.5, 0.5, 0.5, 0.5, 0.5, 0.5, 0.5, 0.5, 0.5, 0.5, 0.5, 0.5, 0.5, 0.5, 0.5, 0.5, 0.5, 0.5, 0.5, 0.5, 0.5, 0.5, 0.5, 0.5, 0.5, 0.5, 0.5, 0.5, 0.5, 0.5, 0.5, 0.5, 0.5, 0.5, 0.5, 0.5, 0.5, 0.5, 0.5, 0.5, 0.5, 0.5, 0.5, 0.5, 0.5, 0.5, 0.5, 0.5, 0.5, 0.5, 0.5, 0.5, 0.5, 0.5, 0.5, 0.5, 0.5, 0.5, 0.5, 0.5, 0.5, 0.5, 0.5, 0.5, 0.5, 0.5, 0.5, 0.5, 0.5, 0.5, 0.5, 0.5, 0.5, 0.5, 0.5, 0.5, 0.5, 0.5, 0.5, 0.5, 0.5, 0.5, 0.5, 0.5, 0.5, 0.5, 0.5, 0.5, 0.5, 0.5, 0.5, 0.5, 0.5, 0.5, 0.5, 0.5, 0.5, 0.5, 0.5, 0.5, 0.5, 0.5, 0.5, 0.5, 0.5, 0.5, 0.5, 0.5, 0.5, 0.5, 0.5, 0.5, 0.5, 0.5, 0.5, 0.5, 0.5, 0.5, 0.5, 0.5, 0.5, 0.5, 0.5, 0.5, 0.5, 0.5, 0.5, 0.5, 0.5, 0.5, 0.5, 0.5, 0.5, 0.5, 0.5, 0.5, 0.5, 0.5, 0.5, 0.5, 0.5, 0.5, 0.5, 0.5, 0.5, 0.5, 0.5, 0.5, 0.5, 0.5, 0.5, 0.5, 0.5, 0.5, 0.5, 0.5, 0.5, 0.5, 0.5, 0.5, 0.5, 0.5, 0.5, 0.5, 0.5, 0.5, 0.5, 0.5, 0.5, 0.5, 0.5, 0.5, 0.5, 0.5, 0.5, 0.5, 0.5, 0.5, 0.5, 0.5, 0.5, 0.5, 0.5, 0.5, 0.5, 0.5, 0.5, 0.5, 0.5, 0.5, 0.5, 0.5, 0.5, 0.5, 0.5, 0.5, 0.5, 0.5, 0.5, 0.5, 0.5, 0.5, 0.5, 0.5, 0.5, 0.5, 0.5, 0.5, 0.5, 0.5, 0.5, 0.5, 0.5, 0.5, 0.5, 0.5, 0.5, 0.5, 0.5, 0.5, 0.5, 0.5, 0.5, 0.5, 0.5, 0.5, 0.5, 0.5, 0.5, 0.5, 0.5, 0.5, 0.5, 0.5, 0.5, 0.5, 0.5, 0.5, 0.5, 0.5, 0.5, 0.5, 0.5, 0.5, 0.5, 0.5, 0.5, 0.5, 0.5, 0.5, 0.5, 0.5, 0.5, 0.5, 0.5, 0.5, 0.5, 0.5, 0.5, 0.5, 0.5, 0.5, 0.5, 0.5, 0.5, 0.5, 0.5, 0.5, 0.5, 0.5, 0.5, 0.5, 0.5, 0.5, 0.5, 0.5, 0.5, 0.5, 0.5, 0.5, 0.5, 0.5, 0.5, 0.5, 0.5, 0.5, 0.5, 0.5, 0.5, 0.5, 0.5, 0.5, 0.5, 0.5, 0.5, 0.5, 0.5, 0.5, 0.5, 0.5, 0.5, 0.5, 0.5, 0.5, 0.5, 0.5, 0.5, 0.5, 0.5, 0.5, 0.5, 0.5, 0.5, 0.5, 0.5, 0.5, 0.5, 0.5, 0.5, 0.5, 0.5, 0.5, 0.5, 0.5, 0.5, 0.5, 0.5, 0.5, 0.5, 0.5, 0.5, 0.5, 0.5, 0.5, 0.5, 0.5, 0.5, 0.5, 0.5, 0.5, 0.5, 0.5, 0.5, 0.5, 0.5, 0.5, 0.5, 0.5, 0.5, 0.5, 0.5, 0.5, 0.5, 0.5, 0.5, 0.5, 0.5, 0.5, 0.5, 0.5, 0.5, 0.5, 0.5, 0.5, 0.5, 0.5, 0.5, 0.5, 0.5, 0.5, 0.5, 0.5, 0.5, 0.5, 0.5, 0.5, 0.5, 0.5, 0.5, 0.5, 0.5, 0.5, 0.5, 0.5, 0.5, 0.5, 0.5, 0.5, 0.5, 0.5, 0.5, 0.5, 0.5, 0.5, 0.5, 0.5, 0.5, 0.5, 0.5, 0.5, 0.5, 0.5, 0.5, 0.5, 0.5, 0.5, 0.5, 0.5])
me_cylinder_006.materials.append(mat_material_005)
me_cylinder_006.update()

# ---- objects
ob_fire_obj = bpy.data.objects.new('Fire_Obj', me_cube)
ob_fire_emit = bpy.data.objects.new('Fire_emit', me_plane)
ob_smoke_emit = bpy.data.objects.new('Smoke_emit', me_plane_001)
ob_smoke_obj = bpy.data.objects.new('Smoke_Obj', me_cube_001)
ob_cylinder_001 = bpy.data.objects.new('Cylinder.001', me_cylinder_006)

# ---- transforms, parenting, visibility, modifiers, constraints
ob_fire_obj.location = (0.0, 7.153, 0.0)
ob_fire_obj.lock_rotations_4d = False
ob_fire_obj.empty_display_type = 'ARROWS'
ob_fire_obj.lineart.crease_threshold = 0.0
ob_fire_emit.location = (0.0, 0.0, 0.3549)
ob_fire_emit.scale = (0.3643, 0.3643, 0.3643)
ob_fire_emit.show_instancer_for_viewport = False
_m = ob_fire_emit.modifiers.new('ParticleSystem.001', 'PARTICLE_SYSTEM')
ob_smoke_emit.location = (0.0, 0.0, 0.8246)
ob_smoke_emit.scale = (0.0747, 0.0747, 0.0747)
ob_smoke_emit.show_instancer_for_viewport = False
_m = ob_smoke_emit.modifiers.new('ParticleSystem.003', 'PARTICLE_SYSTEM')
_m = ob_smoke_emit.modifiers.new('ParticleSystem.004', 'PARTICLE_SYSTEM')
ob_smoke_obj.location = (0.0, 8.592, 0.0)
ob_smoke_obj.lock_rotations_4d = False
ob_smoke_obj.empty_display_type = 'ARROWS'
ob_smoke_obj.lineart.crease_threshold = 0.0
ob_cylinder_001.location = (-0.2218, -0.1585, 0.3191)
ob_cylinder_001.rotation_euler = (-0.8119, -0.3827, 4.962)

# ---- collection membership
col_collection.objects.link(ob_fire_obj)
col_collection.objects.link(ob_fire_emit)
col_collection.objects.link(ob_smoke_emit)
col_collection.objects.link(ob_smoke_obj)
col_collection.objects.link(ob_cylinder_001)

# ---- scene / render settings (as saved in the file)
scene.frame_start = 1; scene.frame_end = 96; scene.frame_set(33)
scene.render.engine = 'BLENDER_EEVEE_NEXT'
scene.cycles.sampling_pattern = 'TABULATED_SOBOL'
scene.cycles.use_light_tree = False
scene.view_settings.view_transform = 'Filmic'
bpy.context.view_layer.update()

# ---- added for rendering (the .blend has no active camera and no usable light): camera, sun
cam_auto = bpy.data.cameras.new('AutoCamera')
cam_auto.lens = 50.0
cam_auto.sensor_width = 36.0
cam_auto.clip_end = 1000.0
ob_auto_camera = bpy.data.objects.new('AutoCamera', cam_auto)
scene.collection.objects.link(ob_auto_camera)
ob_auto_camera.location = (10.4098, -8.13303, 8.46291)
ob_auto_camera.rotation_euler = (1.09748, -7.21219e-08, 0.694738)
scene.camera = ob_auto_camera
light_auto_sun = bpy.data.lights.new('AutoSun', 'SUN')
light_auto_sun.energy = 3.0
light_auto_sun.angle = 0.0523599
ob_auto_sun = bpy.data.objects.new('AutoSun', light_auto_sun)
scene.collection.objects.link(ob_auto_sun)
ob_auto_sun.rotation_euler = (0.872665, 0.174533, 0.523599)
bpy.context.view_layer.update()

